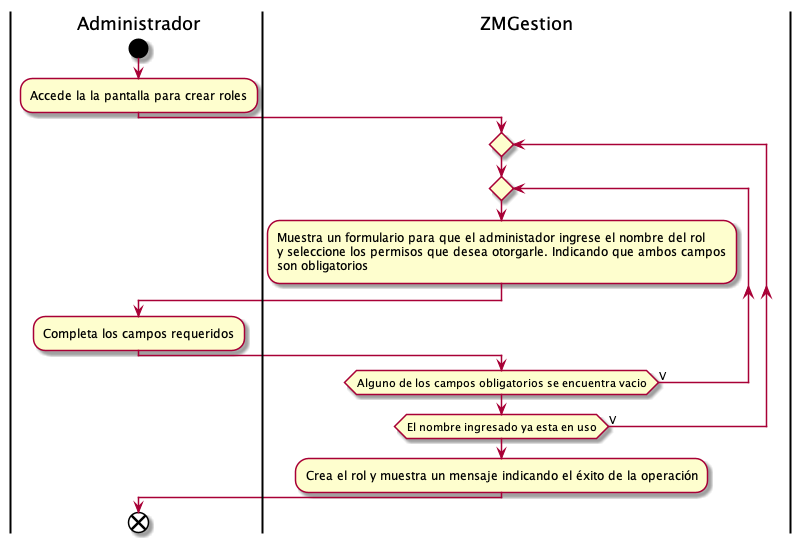

The diagram above was rendered by PlantUML. Its source (embedded in the PNG):
@startuml crearRol
|Administrador|
start
:Accede la la pantalla para crear roles;
|ZMGestion|
repeat
repeat
:Muestra un formulario para que el administador ingrese el nombre del rol
y seleccione los permisos que desea otorgarle. Indicando que ambos campos
son obligatorios;
|Administrador|
:Completa los campos requeridos;
|ZMGestion|
repeat while(Alguno de los campos obligatorios se encuentra vacio) is (V)
repeat while(El nombre ingresado ya esta en uso) is (V)
:Crea el rol y muestra un mensaje indicando el éxito de la operación;
|Administrador|
end
@enduml